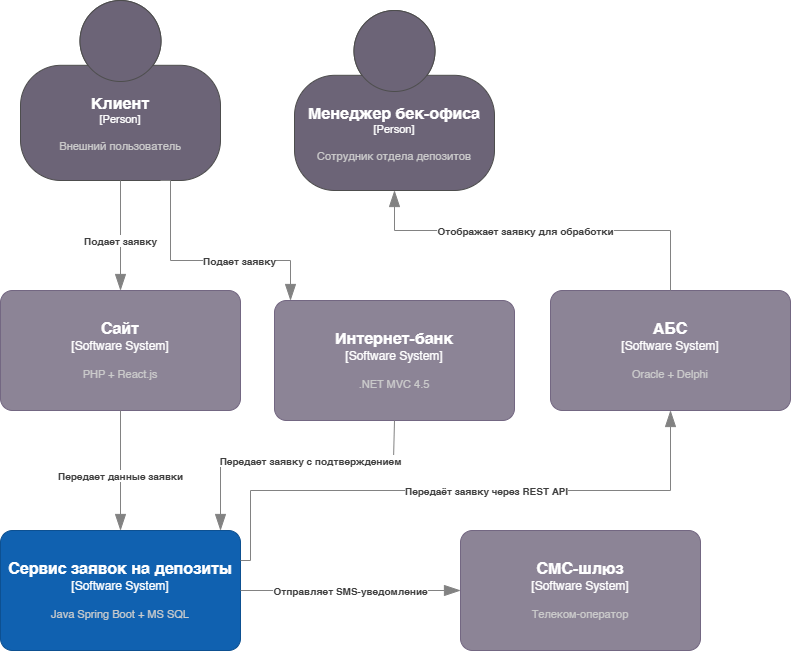

The diagram above was exported from draw.io. Its source (the exported page's mxGraphModel, read from the mxfile embedded in the PNG):
<mxGraphModel dx="1303" dy="1828" grid="1" gridSize="10" guides="1" tooltips="1" connect="1" arrows="1" fold="1" page="1" pageScale="1" pageWidth="827" pageHeight="1169" math="0" shadow="0">
  <root>
    <mxCell id="0" />
    <mxCell id="1" parent="0" />
    <object placeholders="1" c4Name="Клиент" c4Type="Person" c4Description="Внешний пользователь" label="&lt;font style=&quot;font-size: 16px&quot;&gt;&lt;b&gt;%c4Name%&lt;/b&gt;&lt;/font&gt;&lt;div&gt;[%c4Type%]&lt;/div&gt;&lt;br&gt;&lt;div&gt;&lt;font style=&quot;font-size: 11px&quot;&gt;&lt;font color=&quot;#cccccc&quot;&gt;%c4Description%&lt;/font&gt;&lt;/div&gt;" id="xzC2ucA5cD2tSgMJqlxp-7">
      <mxCell style="html=1;fontSize=11;dashed=0;whiteSpace=wrap;fillColor=#6C6477;strokeColor=#4D4D4D;fontColor=#ffffff;shape=mxgraph.c4.person2;align=center;metaEdit=1;points=[[0.5,0,0],[1,0.5,0],[1,0.75,0],[0.75,1,0],[0.5,1,0],[0.25,1,0],[0,0.75,0],[0,0.5,0]];resizable=0;" vertex="1" parent="1">
        <mxGeometry x="40" y="-1130" width="200" height="180" as="geometry" />
      </mxCell>
    </object>
    <object placeholders="1" c4Name="Сайт" c4Type="Software System" c4Description="PHP + React.js" label="&lt;font style=&quot;font-size: 16px&quot;&gt;&lt;b&gt;%c4Name%&lt;/b&gt;&lt;/font&gt;&lt;div&gt;[%c4Type%]&lt;/div&gt;&lt;br&gt;&lt;div&gt;&lt;font style=&quot;font-size: 11px&quot;&gt;&lt;font color=&quot;#cccccc&quot;&gt;%c4Description%&lt;/font&gt;&lt;/div&gt;" id="xzC2ucA5cD2tSgMJqlxp-8">
      <mxCell style="rounded=1;whiteSpace=wrap;html=1;labelBackgroundColor=none;fillColor=#8C8496;fontColor=#ffffff;align=center;arcSize=10;strokeColor=#736782;metaEdit=1;resizable=0;points=[[0.25,0,0],[0.5,0,0],[0.75,0,0],[1,0.25,0],[1,0.5,0],[1,0.75,0],[0.75,1,0],[0.5,1,0],[0.25,1,0],[0,0.75,0],[0,0.5,0],[0,0.25,0]];" vertex="1" parent="1">
        <mxGeometry x="20" y="-840" width="240" height="120" as="geometry" />
      </mxCell>
    </object>
    <object placeholders="1" c4Name="Интернет-банк" c4Type="Software System" c4Description=".NET MVC 4.5" label="&lt;font style=&quot;font-size: 16px&quot;&gt;&lt;b&gt;%c4Name%&lt;/b&gt;&lt;/font&gt;&lt;div&gt;[%c4Type%]&lt;/div&gt;&lt;br&gt;&lt;div&gt;&lt;font style=&quot;font-size: 11px&quot;&gt;&lt;font color=&quot;#cccccc&quot;&gt;%c4Description%&lt;/font&gt;&lt;/div&gt;" id="xzC2ucA5cD2tSgMJqlxp-9">
      <mxCell style="rounded=1;whiteSpace=wrap;html=1;labelBackgroundColor=none;fillColor=#8C8496;fontColor=#ffffff;align=center;arcSize=10;strokeColor=#736782;metaEdit=1;resizable=0;points=[[0.25,0,0],[0.5,0,0],[0.75,0,0],[1,0.25,0],[1,0.5,0],[1,0.75,0],[0.75,1,0],[0.5,1,0],[0.25,1,0],[0,0.75,0],[0,0.5,0],[0,0.25,0]];" vertex="1" parent="1">
        <mxGeometry x="294" y="-830" width="240" height="120" as="geometry" />
      </mxCell>
    </object>
    <object placeholders="1" c4Name="АБС" c4Type="Software System" c4Description="Oracle + Delphi" label="&lt;font style=&quot;font-size: 16px&quot;&gt;&lt;b&gt;%c4Name%&lt;/b&gt;&lt;/font&gt;&lt;div&gt;[%c4Type%]&lt;/div&gt;&lt;br&gt;&lt;div&gt;&lt;font style=&quot;font-size: 11px&quot;&gt;&lt;font color=&quot;#cccccc&quot;&gt;%c4Description%&lt;/font&gt;&lt;/div&gt;" id="xzC2ucA5cD2tSgMJqlxp-10">
      <mxCell style="rounded=1;whiteSpace=wrap;html=1;labelBackgroundColor=none;fillColor=#8C8496;fontColor=#ffffff;align=center;arcSize=10;strokeColor=#736782;metaEdit=1;resizable=0;points=[[0.25,0,0],[0.5,0,0],[0.75,0,0],[1,0.25,0],[1,0.5,0],[1,0.75,0],[0.75,1,0],[0.5,1,0],[0.25,1,0],[0,0.75,0],[0,0.5,0],[0,0.25,0]];" vertex="1" parent="1">
        <mxGeometry x="570" y="-840" width="240" height="120" as="geometry" />
      </mxCell>
    </object>
    <object placeholders="1" c4Name="СМС-шлюз" c4Type="Software System" c4Description="Телеком-оператор" label="&lt;font style=&quot;font-size: 16px&quot;&gt;&lt;b&gt;%c4Name%&lt;/b&gt;&lt;/font&gt;&lt;div&gt;[%c4Type%]&lt;/div&gt;&lt;br&gt;&lt;div&gt;&lt;font style=&quot;font-size: 11px&quot;&gt;&lt;font color=&quot;#cccccc&quot;&gt;%c4Description%&lt;/font&gt;&lt;/div&gt;" id="xzC2ucA5cD2tSgMJqlxp-11">
      <mxCell style="rounded=1;whiteSpace=wrap;html=1;labelBackgroundColor=none;fillColor=#8C8496;fontColor=#ffffff;align=center;arcSize=10;strokeColor=#736782;metaEdit=1;resizable=0;points=[[0.25,0,0],[0.5,0,0],[0.75,0,0],[1,0.25,0],[1,0.5,0],[1,0.75,0],[0.75,1,0],[0.5,1,0],[0.25,1,0],[0,0.75,0],[0,0.5,0],[0,0.25,0]];" vertex="1" parent="1">
        <mxGeometry x="480" y="-600" width="240" height="120" as="geometry" />
      </mxCell>
    </object>
    <object placeholders="1" c4Name="Менеджер бек-офиса" c4Type="Person" c4Description="Сотрудник отдела депозитов" label="&lt;font style=&quot;font-size: 16px&quot;&gt;&lt;b&gt;%c4Name%&lt;/b&gt;&lt;/font&gt;&lt;div&gt;[%c4Type%]&lt;/div&gt;&lt;br&gt;&lt;div&gt;&lt;font style=&quot;font-size: 11px&quot;&gt;&lt;font color=&quot;#cccccc&quot;&gt;%c4Description%&lt;/font&gt;&lt;/div&gt;" id="xzC2ucA5cD2tSgMJqlxp-12">
      <mxCell style="html=1;fontSize=11;dashed=0;whiteSpace=wrap;fillColor=#6C6477;strokeColor=#4D4D4D;fontColor=#ffffff;shape=mxgraph.c4.person2;align=center;metaEdit=1;points=[[0.5,0,0],[1,0.5,0],[1,0.75,0],[0.75,1,0],[0.5,1,0],[0.25,1,0],[0,0.75,0],[0,0.5,0]];resizable=0;" vertex="1" parent="1">
        <mxGeometry x="314" y="-1120" width="200" height="180" as="geometry" />
      </mxCell>
    </object>
    <object placeholders="1" c4Name="Сервис заявок на депозиты" c4Type="Software System" c4Description="Java Spring Boot + MS SQL" label="&lt;font style=&quot;font-size: 16px&quot;&gt;&lt;b&gt;%c4Name%&lt;/b&gt;&lt;/font&gt;&lt;div&gt;[%c4Type%]&lt;/div&gt;&lt;br&gt;&lt;div&gt;&lt;font style=&quot;font-size: 11px&quot;&gt;&lt;font color=&quot;#cccccc&quot;&gt;%c4Description%&lt;/font&gt;&lt;/div&gt;" id="xzC2ucA5cD2tSgMJqlxp-13">
      <mxCell style="rounded=1;whiteSpace=wrap;html=1;labelBackgroundColor=none;fillColor=#1061B0;fontColor=#ffffff;align=center;arcSize=10;strokeColor=#0D5091;metaEdit=1;resizable=0;points=[[0.25,0,0],[0.5,0,0],[0.75,0,0],[1,0.25,0],[1,0.5,0],[1,0.75,0],[0.75,1,0],[0.5,1,0],[0.25,1,0],[0,0.75,0],[0,0.5,0],[0,0.25,0]];" vertex="1" parent="1">
        <mxGeometry x="20" y="-600" width="240" height="120" as="geometry" />
      </mxCell>
    </object>
    <object placeholders="1" c4Type="Relationship" c4Description="Подает заявку" label="&lt;div style=&quot;text-align: left&quot;&gt;&lt;div style=&quot;text-align: center&quot;&gt;&lt;b&gt;%c4Description%&lt;/b&gt;&lt;/div&gt;" id="xzC2ucA5cD2tSgMJqlxp-15">
      <mxCell style="endArrow=blockThin;html=1;fontSize=10;fontColor=#404040;strokeWidth=1;endFill=1;strokeColor=#828282;elbow=vertical;metaEdit=1;endSize=14;startSize=14;jumpStyle=arc;jumpSize=16;rounded=0;edgeStyle=orthogonalEdgeStyle;exitX=0.5;exitY=1;exitDx=0;exitDy=0;exitPerimeter=0;" edge="1" parent="1" source="xzC2ucA5cD2tSgMJqlxp-7" target="xzC2ucA5cD2tSgMJqlxp-8">
        <mxGeometry x="0.0909" width="240" relative="1" as="geometry">
          <mxPoint x="90" y="-930" as="sourcePoint" />
          <mxPoint x="330" y="-930" as="targetPoint" />
          <Array as="points">
            <mxPoint x="140" y="-950" />
            <mxPoint x="140" y="-950" />
          </Array>
          <mxPoint as="offset" />
        </mxGeometry>
      </mxCell>
    </object>
    <object placeholders="1" c4Type="Relationship" c4Description="Подает заявку" label="&lt;div style=&quot;text-align: left&quot;&gt;&lt;div style=&quot;text-align: center&quot;&gt;&lt;b&gt;%c4Description%&lt;/b&gt;&lt;/div&gt;" id="xzC2ucA5cD2tSgMJqlxp-16">
      <mxCell style="endArrow=blockThin;html=1;fontSize=10;fontColor=#404040;strokeWidth=1;endFill=1;strokeColor=#828282;elbow=vertical;metaEdit=1;endSize=14;startSize=14;jumpStyle=arc;jumpSize=16;rounded=0;edgeStyle=orthogonalEdgeStyle;exitX=0.75;exitY=1;exitDx=0;exitDy=0;exitPerimeter=0;" edge="1" parent="1" target="xzC2ucA5cD2tSgMJqlxp-9">
        <mxGeometry x="0.2727" width="240" relative="1" as="geometry">
          <mxPoint x="180" y="-950" as="sourcePoint" />
          <mxPoint x="320" y="-850" as="targetPoint" />
          <Array as="points">
            <mxPoint x="190" y="-950" />
            <mxPoint x="190" y="-870" />
            <mxPoint x="310" y="-870" />
          </Array>
          <mxPoint as="offset" />
        </mxGeometry>
      </mxCell>
    </object>
    <object placeholders="1" c4Type="Relationship" c4Description="Передает данные заявки" label="&lt;div style=&quot;text-align: left&quot;&gt;&lt;div style=&quot;text-align: center&quot;&gt;&lt;b&gt;%c4Description%&lt;/b&gt;&lt;/div&gt;" id="xzC2ucA5cD2tSgMJqlxp-18">
      <mxCell style="endArrow=blockThin;html=1;fontSize=10;fontColor=#404040;strokeWidth=1;endFill=1;strokeColor=#828282;elbow=vertical;metaEdit=1;endSize=14;startSize=14;jumpStyle=arc;jumpSize=16;rounded=0;edgeStyle=orthogonalEdgeStyle;entryX=0.5;entryY=0;entryDx=0;entryDy=0;entryPerimeter=0;" edge="1" parent="1" source="xzC2ucA5cD2tSgMJqlxp-8" target="xzC2ucA5cD2tSgMJqlxp-13">
        <mxGeometry x="0.0909" width="240" relative="1" as="geometry">
          <mxPoint x="139.57" y="-720" as="sourcePoint" />
          <mxPoint x="139.57" y="-610" as="targetPoint" />
          <Array as="points" />
          <mxPoint as="offset" />
        </mxGeometry>
      </mxCell>
    </object>
    <object placeholders="1" c4Type="Relationship" c4Description="Передает заявку с подтверждением" label="&lt;div style=&quot;text-align: left&quot;&gt;&lt;div style=&quot;text-align: center&quot;&gt;&lt;b&gt;%c4Description%&lt;/b&gt;&lt;/div&gt;" id="xzC2ucA5cD2tSgMJqlxp-20">
      <mxCell style="endArrow=blockThin;html=1;fontSize=10;fontColor=#404040;strokeWidth=1;endFill=1;strokeColor=#828282;elbow=vertical;metaEdit=1;endSize=14;startSize=14;jumpStyle=arc;jumpSize=16;rounded=0;edgeStyle=orthogonalEdgeStyle;exitX=0.5;exitY=1;exitDx=0;exitDy=0;exitPerimeter=0;" edge="1" parent="1" source="xzC2ucA5cD2tSgMJqlxp-9" target="xzC2ucA5cD2tSgMJqlxp-13">
        <mxGeometry x="-0.1266" width="240" relative="1" as="geometry">
          <mxPoint x="450" y="-700" as="sourcePoint" />
          <mxPoint x="199" y="-600" as="targetPoint" />
          <Array as="points">
            <mxPoint x="413" y="-710" />
            <mxPoint x="413" y="-670" />
            <mxPoint x="240" y="-670" />
          </Array>
          <mxPoint as="offset" />
        </mxGeometry>
      </mxCell>
    </object>
    <object placeholders="1" c4Type="Relationship" c4Description="Передаёт заявку через REST API" label="&lt;div style=&quot;text-align: left&quot;&gt;&lt;div style=&quot;text-align: center&quot;&gt;&lt;b&gt;%c4Description%&lt;/b&gt;&lt;/div&gt;" id="xzC2ucA5cD2tSgMJqlxp-22">
      <mxCell style="endArrow=blockThin;html=1;fontSize=10;fontColor=#404040;strokeWidth=1;endFill=1;strokeColor=#828282;elbow=vertical;metaEdit=1;endSize=14;startSize=14;jumpStyle=arc;jumpSize=16;rounded=0;edgeStyle=orthogonalEdgeStyle;exitX=1;exitY=0.25;exitDx=0;exitDy=0;exitPerimeter=0;" edge="1" parent="1" source="xzC2ucA5cD2tSgMJqlxp-13" target="xzC2ucA5cD2tSgMJqlxp-10">
        <mxGeometry x="0.0909" width="240" relative="1" as="geometry">
          <mxPoint x="150" y="-710" as="sourcePoint" />
          <mxPoint x="150" y="-590" as="targetPoint" />
          <Array as="points">
            <mxPoint x="270" y="-570" />
            <mxPoint x="270" y="-640" />
            <mxPoint x="690" y="-640" />
          </Array>
          <mxPoint as="offset" />
        </mxGeometry>
      </mxCell>
    </object>
    <object placeholders="1" c4Type="Relationship" c4Description="Отправляет SMS-уведомление" label="&lt;div style=&quot;text-align: left&quot;&gt;&lt;div style=&quot;text-align: center&quot;&gt;&lt;b&gt;%c4Description%&lt;/b&gt;&lt;/div&gt;" id="xzC2ucA5cD2tSgMJqlxp-23">
      <mxCell style="endArrow=blockThin;html=1;fontSize=10;fontColor=#404040;strokeWidth=1;endFill=1;strokeColor=#828282;elbow=vertical;metaEdit=1;endSize=14;startSize=14;jumpStyle=arc;jumpSize=16;rounded=0;edgeStyle=orthogonalEdgeStyle;exitX=1;exitY=0.5;exitDx=0;exitDy=0;exitPerimeter=0;" edge="1" parent="1" source="xzC2ucA5cD2tSgMJqlxp-13" target="xzC2ucA5cD2tSgMJqlxp-11">
        <mxGeometry width="240" relative="1" as="geometry">
          <mxPoint x="150" y="-940" as="sourcePoint" />
          <mxPoint x="150" y="-830" as="targetPoint" />
          <Array as="points" />
          <mxPoint as="offset" />
        </mxGeometry>
      </mxCell>
    </object>
    <object placeholders="1" c4Type="Relationship" c4Description="Отображает заявку для обработки" label="&lt;div style=&quot;text-align: left&quot;&gt;&lt;div style=&quot;text-align: center&quot;&gt;&lt;b&gt;%c4Description%&lt;/b&gt;&lt;/div&gt;" id="xzC2ucA5cD2tSgMJqlxp-24">
      <mxCell style="endArrow=blockThin;html=1;fontSize=10;fontColor=#404040;strokeWidth=1;endFill=1;strokeColor=#828282;elbow=vertical;metaEdit=1;endSize=14;startSize=14;jumpStyle=arc;jumpSize=16;rounded=0;edgeStyle=orthogonalEdgeStyle;exitX=0.5;exitY=0;exitDx=0;exitDy=0;exitPerimeter=0;entryX=0.5;entryY=1;entryDx=0;entryDy=0;entryPerimeter=0;" edge="1" parent="1" source="xzC2ucA5cD2tSgMJqlxp-10" target="xzC2ucA5cD2tSgMJqlxp-12">
        <mxGeometry x="0.0909" width="240" relative="1" as="geometry">
          <mxPoint x="870" y="-900" as="sourcePoint" />
          <mxPoint x="230" y="-910" as="targetPoint" />
          <Array as="points">
            <mxPoint x="690" y="-900" />
            <mxPoint x="414" y="-900" />
          </Array>
          <mxPoint as="offset" />
        </mxGeometry>
      </mxCell>
    </object>
  </root>
</mxGraphModel>